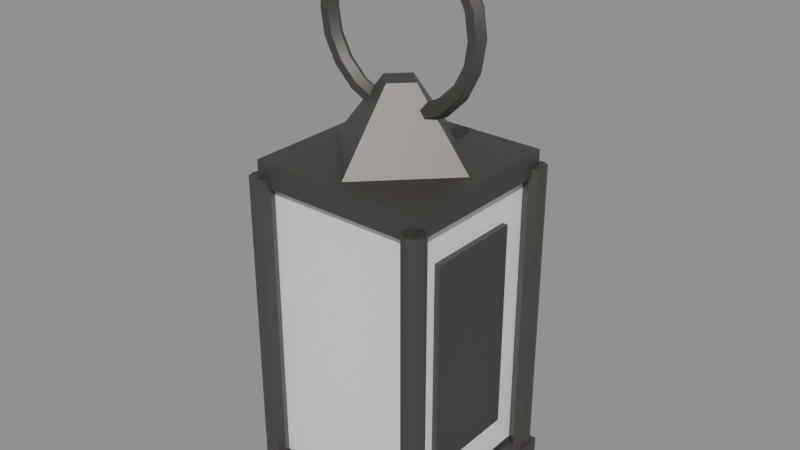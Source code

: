 # Source: lantern-v01.blend  (saved by Blender 5.2.45; exported with 4.5.12 LTS)
import bpy
from mathutils import Matrix  # noqa: F401  (used for matrix-valued properties, if any)

bpy.ops.wm.read_factory_settings(use_empty=True)
scene = bpy.context.scene
scene.name = 'Scene'

# ---- materials (node trees are filled in below, after node groups)
mat_iron = bpy.data.materials.new('iron')
mat_glass = bpy.data.materials.new('glass')

# ---- material node trees
mat_iron.use_nodes = True; mat_iron.node_tree.nodes.clear()
_N = mat_iron.node_tree.nodes; _L = mat_iron.node_tree.links
n0 = _N.new('ShaderNodeOutputMaterial'); n0.name = 'Material Output'; n0.location = (0, 0)
n1 = _N.new('ShaderNodeBsdfPrincipled'); n1.name = 'Principled BSDF'; n1.location = (0, 0)
n1.inputs[0].default_value = (0.16, 0.15, 0.14, 1.0)
n1.inputs[1].default_value = 0.9
n1.inputs[2].default_value = 0.55
n1.inputs[10].default_value = 0.005
_L.new(n1.outputs[0], n0.inputs[0])
n0.is_active_output = True
mat_glass.use_nodes = True; mat_glass.node_tree.nodes.clear()
_N = mat_glass.node_tree.nodes; _L = mat_glass.node_tree.links
n0 = _N.new('ShaderNodeOutputMaterial'); n0.name = 'Material Output'; n0.location = (0, 0)
n1 = _N.new('ShaderNodeBsdfPrincipled'); n1.name = 'Principled BSDF'; n1.location = (0, 0)
n1.inputs[0].default_value = (0.85, 0.9, 0.95, 1.0)
n1.inputs[2].default_value = 0.1
n1.inputs[10].default_value = 0.005
_L.new(n1.outputs[0], n0.inputs[0])
n0.is_active_output = True

# ---- meshes
me_lantern = bpy.data.meshes.new('lantern')
me_lantern.from_pydata([(-0.16, -0.16, 0.0), (-0.16, -0.16, 0.045), (-0.16, 0.16, 0.0), (-0.16, 0.16, 0.045), (0.16, -0.16, 0.0), (0.16, -0.16, 0.045), (0.16, 0.16, 0.0), (0.16, 0.16, 0.045), (-0.144, -0.144, 0.5275), (-0.144, -0.144, 0.5675), (-0.144, 0.144, 0.5275), (-0.144, 0.144, 0.5675), (0.144, -0.144, 0.5275), (0.144, -0.144, 0.5675), (0.144, 0.144, 0.5275), (0.144, 0.144, 0.5675), (-0.128, -0.128, 0.0525), (-0.128, -0.128, 0.5325), (-0.128, 0.128, 0.0525), (-0.128, 0.128, 0.5325), (0.128, -0.128, 0.0525), (0.128, -0.128, 0.5325), (0.128, 0.128, 0.0525), (0.128, 0.128, 0.5325), (-0.1408, -0.1228, 0.0425), (-0.1408, -0.1228, 0.5425), (-0.1281, -0.1281, 0.0425), (-0.1281, -0.1281, 0.5425), (-0.1228, -0.1408, 0.0425), (-0.1228, -0.1408, 0.5425), (-0.1281, -0.1535, 0.0425), (-0.1281, -0.1535, 0.5425), (-0.1408, -0.1588, 0.0425), (-0.1408, -0.1588, 0.5425), (-0.1535, -0.1535, 0.0425), (-0.1535, -0.1535, 0.5425), (-0.1588, -0.1408, 0.0425), (-0.1588, -0.1408, 0.5425), (-0.1535, -0.1281, 0.0425), (-0.1535, -0.1281, 0.5425), (-0.1408, 0.1588, 0.0425), (-0.1408, 0.1588, 0.5425), (-0.1281, 0.1535, 0.0425), (-0.1281, 0.1535, 0.5425), (-0.1228, 0.1408, 0.0425), (-0.1228, 0.1408, 0.5425), (-0.1281, 0.1281, 0.0425), (-0.1281, 0.1281, 0.5425), (-0.1408, 0.1228, 0.0425), (-0.1408, 0.1228, 0.5425), (-0.1535, 0.1281, 0.0425), (-0.1535, 0.1281, 0.5425), (-0.1588, 0.1408, 0.0425), (-0.1588, 0.1408, 0.5425), (-0.1535, 0.1535, 0.0425), (-0.1535, 0.1535, 0.5425), (0.1408, -0.1228, 0.0425), (0.1408, -0.1228, 0.5425), (0.1535, -0.1281, 0.0425), (0.1535, -0.1281, 0.5425), (0.1588, -0.1408, 0.0425), (0.1588, -0.1408, 0.5425), (0.1535, -0.1535, 0.0425), (0.1535, -0.1535, 0.5425), (0.1408, -0.1588, 0.0425), (0.1408, -0.1588, 0.5425), (0.1281, -0.1535, 0.0425), (0.1281, -0.1535, 0.5425), (0.1228, -0.1408, 0.0425), (0.1228, -0.1408, 0.5425), (0.1281, -0.1281, 0.0425), (0.1281, -0.1281, 0.5425), (0.1408, 0.1588, 0.0425), (0.1408, 0.1588, 0.5425), (0.1535, 0.1535, 0.0425), (0.1535, 0.1535, 0.5425), (0.1588, 0.1408, 0.0425), (0.1588, 0.1408, 0.5425), (0.1535, 0.1281, 0.0425), (0.1535, 0.1281, 0.5425), (0.1408, 0.1228, 0.0425), (0.1408, 0.1228, 0.5425), (0.1281, 0.1281, 0.0425), (0.1281, 0.1281, 0.5425), (0.1228, 0.1408, 0.0425), (0.1228, 0.1408, 0.5425), (0.1281, 0.1535, 0.0425), (0.1281, 0.1535, 0.5425), (0.0, 0.128, 0.5625), (0.0, 0.03, 0.6825), (0.128, 0.0, 0.5625), (0.03, 0.0, 0.6825), (0.0, -0.128, 0.5625), (0.0, -0.03, 0.6825), (-0.128, 0.0, 0.5625), (-0.03, 0.0, 0.6825), (0.144, 0.0, 0.7625), (0.137, -0.01212, 0.7625), (0.123, -0.01212, 0.7625), (0.116, -1.715e-18, 0.7625), (0.123, 0.01212, 0.7625), (0.137, 0.01212, 0.7625), (0.137, 3.36e-09, 0.807), (0.1303, -0.01212, 0.8048), (0.117, -0.01212, 0.8005), (0.1103, 2.706e-09, 0.7983), (0.117, 0.01212, 0.8005), (0.1303, 0.01212, 0.8048), (0.1165, 6.39e-09, 0.8471), (0.1108, -0.01212, 0.843), (0.09951, -0.01212, 0.8348), (0.09385, 5.148e-09, 0.8307), (0.09951, 0.01212, 0.8348), (0.1108, 0.01212, 0.843), (0.08464, 8.795e-09, 0.879), (0.08053, -0.01212, 0.8733), (0.0723, -0.01212, 0.862), (0.06818, 7.085e-09, 0.8563), (0.0723, 0.01212, 0.862), (0.08053, 0.01212, 0.8733), (0.0445, 1.034e-08, 0.8995), (0.04234, -0.01212, 0.8928), (0.03801, -0.01212, 0.8795), (0.03585, 8.329e-09, 0.8728), (0.03801, 0.01212, 0.8795), (0.04234, 0.01212, 0.8928), (1.087e-08, 1.087e-08, 0.9065), (1.034e-08, -0.01212, 0.8995), (9.286e-09, -0.01212, 0.8855), (8.758e-09, 8.758e-09, 0.8785), (9.286e-09, 0.01212, 0.8855), (1.034e-08, 0.01212, 0.8995), (-0.0445, 1.034e-08, 0.8995), (-0.04234, -0.01212, 0.8928), (-0.03801, -0.01212, 0.8795), (-0.03585, 8.329e-09, 0.8728), (-0.03801, 0.01212, 0.8795), (-0.04234, 0.01212, 0.8928), (-0.08464, 8.795e-09, 0.879), (-0.08053, -0.01212, 0.8733), (-0.0723, -0.01212, 0.862), (-0.06818, 7.085e-09, 0.8563), (-0.0723, 0.01212, 0.862), (-0.08053, 0.01212, 0.8733), (-0.1165, 6.39e-09, 0.8471), (-0.1108, -0.01212, 0.843), (-0.09951, -0.01212, 0.8348), (-0.09385, 5.148e-09, 0.8307), (-0.09951, 0.01212, 0.8348), (-0.1108, 0.01212, 0.843), (-0.137, 3.36e-09, 0.807), (-0.1303, -0.01212, 0.8048), (-0.117, -0.01212, 0.8005), (-0.1103, 2.706e-09, 0.7983), (-0.117, 0.01212, 0.8005), (-0.1303, 0.01212, 0.8048), (-0.144, 9.504e-16, 0.7625), (-0.137, -0.01212, 0.7625), (-0.123, -0.01212, 0.7625), (-0.116, 7.639e-16, 0.7625), (-0.123, 0.01212, 0.7625), (-0.137, 0.01212, 0.7625), (-0.137, -3.36e-09, 0.718), (-0.1303, -0.01212, 0.7202), (-0.117, -0.01212, 0.7245), (-0.1103, -2.706e-09, 0.7267), (-0.117, 0.01212, 0.7245), (-0.1303, 0.01212, 0.7202), (-0.1165, -6.39e-09, 0.6779), (-0.1108, -0.01212, 0.682), (-0.09951, -0.01212, 0.6902), (-0.09385, -5.148e-09, 0.6943), (-0.09951, 0.01212, 0.6902), (-0.1108, 0.01212, 0.682), (-0.08464, -8.795e-09, 0.646), (-0.08053, -0.01212, 0.6517), (-0.0723, -0.01212, 0.663), (-0.06818, -7.085e-09, 0.6687), (-0.0723, 0.01212, 0.663), (-0.08053, 0.01212, 0.6517), (-0.0445, -1.034e-08, 0.6255), (-0.04234, -0.01212, 0.6322), (-0.03801, -0.01212, 0.6455), (-0.03585, -8.329e-09, 0.6522), (-0.03801, 0.01212, 0.6455), (-0.04234, 0.01212, 0.6322), (1.087e-08, -1.087e-08, 0.6185), (1.034e-08, -0.01212, 0.6255), (9.286e-09, -0.01212, 0.6395), (8.758e-09, -8.758e-09, 0.6465), (9.286e-09, 0.01212, 0.6395), (1.034e-08, 0.01212, 0.6255), (0.0445, -1.034e-08, 0.6255), (0.04234, -0.01212, 0.6322), (0.03801, -0.01212, 0.6455), (0.03585, -8.329e-09, 0.6522), (0.03801, 0.01212, 0.6455), (0.04234, 0.01212, 0.6322), (0.08464, -8.795e-09, 0.646), (0.08053, -0.01212, 0.6517), (0.0723, -0.01212, 0.663), (0.06818, -7.085e-09, 0.6687), (0.0723, 0.01212, 0.663), (0.08053, 0.01212, 0.6517), (0.1165, -6.39e-09, 0.6779), (0.1108, -0.01212, 0.682), (0.09951, -0.01212, 0.6902), (0.09385, -5.148e-09, 0.6943), (0.09951, 0.01212, 0.6902), (0.1108, 0.01212, 0.682), (0.137, -3.36e-09, 0.718), (0.1303, -0.01212, 0.7202), (0.117, -0.01212, 0.7245), (0.1103, -2.706e-09, 0.7267), (0.117, 0.01212, 0.7245), (0.1303, 0.01212, 0.7202), (0.1252, -0.08, 0.1175), (0.1252, -0.08, 0.4675), (0.1252, 0.08, 0.1175), (0.1252, 0.08, 0.4675), (0.1372, -0.08, 0.1175), (0.1372, -0.08, 0.4675), (0.1372, 0.08, 0.1175), (0.1372, 0.08, 0.4675)], [], [(0, 1, 3, 2), (2, 3, 7, 6), (6, 7, 5, 4), (4, 5, 1, 0), (2, 6, 4, 0), (7, 3, 1, 5), (8, 9, 11, 10), (10, 11, 15, 14), (14, 15, 13, 12), (12, 13, 9, 8), (10, 14, 12, 8), (15, 11, 9, 13), (16, 17, 19, 18), (18, 19, 23, 22), (22, 23, 21, 20), (20, 21, 17, 16), (18, 22, 20, 16), (23, 19, 17, 21), (24, 25, 27, 26), (26, 27, 29, 28), (28, 29, 31, 30), (30, 31, 33, 32), (32, 33, 35, 34), (34, 35, 37, 36), (27, 25, 39, 37, 35, 33, 31, 29), (36, 37, 39, 38), (38, 39, 25, 24), (24, 26, 28, 30, 32, 34, 36, 38), (40, 41, 43, 42), (42, 43, 45, 44), (44, 45, 47, 46), (46, 47, 49, 48), (48, 49, 51, 50), (50, 51, 53, 52), (43, 41, 55, 53, 51, 49, 47, 45), (52, 53, 55, 54), (54, 55, 41, 40), (40, 42, 44, 46, 48, 50, 52, 54), (56, 57, 59, 58), (58, 59, 61, 60), (60, 61, 63, 62), (62, 63, 65, 64), (64, 65, 67, 66), (66, 67, 69, 68), (59, 57, 71, 69, 67, 65, 63, 61), (68, 69, 71, 70), (70, 71, 57, 56), (56, 58, 60, 62, 64, 66, 68, 70), (72, 73, 75, 74), (74, 75, 77, 76), (76, 77, 79, 78), (78, 79, 81, 80), (80, 81, 83, 82), (82, 83, 85, 84), (75, 73, 87, 85, 83, 81, 79, 77), (84, 85, 87, 86), (86, 87, 73, 72), (72, 74, 76, 78, 80, 82, 84, 86), (88, 89, 91, 90), (90, 91, 93, 92), (91, 89, 95, 93), (92, 93, 95, 94), (94, 95, 89, 88), (88, 90, 92, 94), (96, 102, 103, 97), (97, 103, 104, 98), (98, 104, 105, 99), (99, 105, 106, 100), (100, 106, 107, 101), (101, 107, 102, 96), (102, 108, 109, 103), (103, 109, 110, 104), (104, 110, 111, 105), (105, 111, 112, 106), (106, 112, 113, 107), (107, 113, 108, 102), (108, 114, 115, 109), (109, 115, 116, 110), (110, 116, 117, 111), (111, 117, 118, 112), (112, 118, 119, 113), (113, 119, 114, 108), (114, 120, 121, 115), (115, 121, 122, 116), (116, 122, 123, 117), (117, 123, 124, 118), (118, 124, 125, 119), (119, 125, 120, 114), (120, 126, 127, 121), (121, 127, 128, 122), (122, 128, 129, 123), (123, 129, 130, 124), (124, 130, 131, 125), (125, 131, 126, 120), (126, 132, 133, 127), (127, 133, 134, 128), (128, 134, 135, 129), (129, 135, 136, 130), (130, 136, 137, 131), (131, 137, 132, 126), (132, 138, 139, 133), (133, 139, 140, 134), (134, 140, 141, 135), (135, 141, 142, 136), (136, 142, 143, 137), (137, 143, 138, 132), (138, 144, 145, 139), (139, 145, 146, 140), (140, 146, 147, 141), (141, 147, 148, 142), (142, 148, 149, 143), (143, 149, 144, 138), (144, 150, 151, 145), (145, 151, 152, 146), (146, 152, 153, 147), (147, 153, 154, 148), (148, 154, 155, 149), (149, 155, 150, 144), (150, 156, 157, 151), (151, 157, 158, 152), (152, 158, 159, 153), (153, 159, 160, 154), (154, 160, 161, 155), (155, 161, 156, 150), (156, 162, 163, 157), (157, 163, 164, 158), (158, 164, 165, 159), (159, 165, 166, 160), (160, 166, 167, 161), (161, 167, 162, 156), (162, 168, 169, 163), (163, 169, 170, 164), (164, 170, 171, 165), (165, 171, 172, 166), (166, 172, 173, 167), (167, 173, 168, 162), (168, 174, 175, 169), (169, 175, 176, 170), (170, 176, 177, 171), (171, 177, 178, 172), (172, 178, 179, 173), (173, 179, 174, 168), (174, 180, 181, 175), (175, 181, 182, 176), (176, 182, 183, 177), (177, 183, 184, 178), (178, 184, 185, 179), (179, 185, 180, 174), (180, 186, 187, 181), (181, 187, 188, 182), (182, 188, 189, 183), (183, 189, 190, 184), (184, 190, 191, 185), (185, 191, 186, 180), (186, 192, 193, 187), (187, 193, 194, 188), (188, 194, 195, 189), (189, 195, 196, 190), (190, 196, 197, 191), (191, 197, 192, 186), (192, 198, 199, 193), (193, 199, 200, 194), (194, 200, 201, 195), (195, 201, 202, 196), (196, 202, 203, 197), (197, 203, 198, 192), (198, 204, 205, 199), (199, 205, 206, 200), (200, 206, 207, 201), (201, 207, 208, 202), (202, 208, 209, 203), (203, 209, 204, 198), (204, 210, 211, 205), (205, 211, 212, 206), (206, 212, 213, 207), (207, 213, 214, 208), (208, 214, 215, 209), (209, 215, 210, 204), (210, 96, 97, 211), (211, 97, 98, 212), (212, 98, 99, 213), (213, 99, 100, 214), (214, 100, 101, 215), (215, 101, 96, 210), (216, 217, 219, 218), (218, 219, 223, 222), (222, 223, 221, 220), (220, 221, 217, 216), (218, 222, 220, 216), (223, 219, 217, 221)])
me_lantern.polygons.foreach_set('use_smooth', [True] * 190)
me_lantern.polygons.foreach_set('material_index', [0, 0, 0, 0, 0, 0, 0, 0, 0, 0, 0, 0, 1, 1, 1, 1, 1, 1, 0, 0, 0, 0, 0, 0, 0, 0, 0, 0, 0, 0, 0, 0, 0, 0, 0, 0, 0, 0, 0, 0, 0, 0, 0, 0, 0, 0, 0, 0, 0, 0, 0, 0, 0, 0, 0, 0, 0, 0, 0, 0, 0, 0, 0, 0, 0, 0, 0, 0, 0, 0, 0, 0, 0, 0, 0, 0, 0, 0, 0, 0, 0, 0, 0, 0, 0, 0, 0, 0, 0, 0, 0, 0, 0, 0, 0, 0, 0, 0, 0, 0, 0, 0, 0, 0, 0, 0, 0, 0, 0, 0, 0, 0, 0, 0, 0, 0, 0, 0, 0, 0, 0, 0, 0, 0, 0, 0, 0, 0, 0, 0, 0, 0, 0, 0, 0, 0, 0, 0, 0, 0, 0, 0, 0, 0, 0, 0, 0, 0, 0, 0, 0, 0, 0, 0, 0, 0, 0, 0, 0, 0, 0, 0, 0, 0, 0, 0, 0, 0, 0, 0, 0, 0, 0, 0, 0, 0, 0, 0, 0, 0, 0, 0, 0, 0, 0, 0, 0, 0, 0, 0])
_k = set([(0, 1), (0, 2), (0, 4), (1, 3), (1, 5), (2, 3), (2, 6), (3, 7), (4, 5), (4, 6), (5, 7), (6, 7), (8, 9), (8, 10), (8, 12), (9, 11), (9, 13), (10, 11), (10, 14), (11, 15), (12, 13), (12, 14), (13, 15), (14, 15), (16, 17), (16, 18), (16, 20), (17, 19), (17, 21), (18, 19), (18, 22), (19, 23), (20, 21), (20, 22), (21, 23), (22, 23), (24, 25), (24, 26), (24, 38), (25, 27), (25, 39), (26, 27), (26, 28), (27, 29), (28, 29), (28, 30), (29, 31), (30, 31), (30, 32), (31, 33), (32, 33), (32, 34), (33, 35), (34, 35), (34, 36), (35, 37), (36, 37), (36, 38), (37, 39), (38, 39), (40, 41), (40, 42), (40, 54), (41, 43), (41, 55), (42, 43), (42, 44), (43, 45), (44, 45), (44, 46), (45, 47), (46, 47), (46, 48), (47, 49), (48, 49), (48, 50), (49, 51), (50, 51), (50, 52), (51, 53), (52, 53), (52, 54), (53, 55), (54, 55), (56, 57), (56, 58), (56, 70), (57, 59), (57, 71), (58, 59), (58, 60), (59, 61), (60, 61), (60, 62), (61, 63), (62, 63), (62, 64), (63, 65), (64, 65), (64, 66), (65, 67), (66, 67), (66, 68), (67, 69), (68, 69), (68, 70), (69, 71), (70, 71), (72, 73), (72, 74), (72, 86), (73, 75), (73, 87), (74, 75), (74, 76), (75, 77), (76, 77), (76, 78), (77, 79), (78, 79), (78, 80), (79, 81), (80, 81), (80, 82), (81, 83), (82, 83), (82, 84), (83, 85), (84, 85), (84, 86), (85, 87), (86, 87), (88, 89), (88, 90), (88, 94), (89, 91), (89, 95), (90, 91), (90, 92), (91, 93), (92, 93), (92, 94), (93, 95), (94, 95), (96, 102), (96, 210), (97, 103), (97, 211), (98, 104), (98, 212), (99, 105), (99, 213), (100, 106), (100, 214), (101, 107), (101, 215), (102, 108), (103, 109), (104, 110), (105, 111), (106, 112), (107, 113), (108, 114), (109, 115), (110, 116), (111, 117), (112, 118), (113, 119), (114, 120), (115, 121), (116, 122), (117, 123), (118, 124), (119, 125), (120, 126), (121, 127), (122, 128), (123, 129), (124, 130), (125, 131), (126, 132), (127, 133), (128, 134), (129, 135), (130, 136), (131, 137), (132, 138), (133, 139), (134, 140), (135, 141), (136, 142), (137, 143), (138, 144), (139, 145), (140, 146), (141, 147), (142, 148), (143, 149), (144, 150), (145, 151), (146, 152), (147, 153), (148, 154), (149, 155), (150, 156), (151, 157), (152, 158), (153, 159), (154, 160), (155, 161), (156, 162), (157, 163), (158, 164), (159, 165), (160, 166), (161, 167), (162, 168), (163, 169), (164, 170), (165, 171), (166, 172), (167, 173), (168, 174), (169, 175), (170, 176), (171, 177), (172, 178), (173, 179), (174, 180), (175, 181), (176, 182), (177, 183), (178, 184), (179, 185), (180, 186), (181, 187), (182, 188), (183, 189), (184, 190), (185, 191), (186, 192), (187, 193), (188, 194), (189, 195), (190, 196), (191, 197), (192, 198), (193, 199), (194, 200), (195, 201), (196, 202), (197, 203), (198, 204), (199, 205), (200, 206), (201, 207), (202, 208), (203, 209), (204, 210), (205, 211), (206, 212), (207, 213), (208, 214), (209, 215), (216, 217), (216, 218), (216, 220), (217, 219), (217, 221), (218, 219), (218, 222), (219, 223), (220, 221), (220, 222), (221, 223), (222, 223)])
me_lantern.attributes.new('sharp_edge', 'BOOLEAN', 'EDGE').data.foreach_set('value', [ (min(e.vertices), max(e.vertices)) in _k for e in me_lantern.edges])
_uv = me_lantern.uv_layers.new(name='UVMap')
_uv.uv.foreach_set('vector', [0.375, 0.0, 0.625, 0.0, 0.625, 0.25, 0.375, 0.25, 0.375, 0.25, 0.625, 0.25, 0.625, 0.5, 0.375, 0.5, 0.375, 0.5, 0.625, 0.5, 0.625, 0.75, 0.375, 0.75, 0.375, 0.75, 0.625, 0.75, 0.625, 1.0, 0.375, 1.0, 0.125, 0.5, 0.375, 0.5, 0.375, 0.75, 0.125, 0.75, 0.625, 0.5, 0.875, 0.5, 0.875, 0.75, 0.625, 0.75, 0.375, 0.0, 0.625, 0.0, 0.625, 0.25, 0.375, 0.25, 0.375, 0.25, 0.625, 0.25, 0.625, 0.5, 0.375, 0.5, 0.375, 0.5, 0.625, 0.5, 0.625, 0.75, 0.375, 0.75, 0.375, 0.75, 0.625, 0.75, 0.625, 1.0, 0.375, 1.0, 0.125, 0.5, 0.375, 0.5, 0.375, 0.75, 0.125, 0.75, 0.625, 0.5, 0.875, 0.5, 0.875, 0.75, 0.625, 0.75, 0.375, 0.0, 0.625, 0.0, 0.625, 0.25, 0.375, 0.25, 0.375, 0.25, 0.625, 0.25, 0.625, 0.5, 0.375, 0.5, 0.375, 0.5, 0.625, 0.5, 0.625, 0.75, 0.375, 0.75, 0.375, 0.75, 0.625, 0.75, 0.625, 1.0, 0.375, 1.0, 0.125, 0.5, 0.375, 0.5, 0.375, 0.75, 0.125, 0.75, 0.625, 0.5, 0.875, 0.5, 0.875, 0.75, 0.625, 0.75, 1.0, 0.5, 1.0, 1.0, 0.875, 1.0, 0.875, 0.5, 0.875, 0.5, 0.875, 1.0, 0.75, 1.0, 0.75, 0.5, 0.75, 0.5, 0.75, 1.0, 0.625, 1.0, 0.625, 0.5, 0.625, 0.5, 0.625, 1.0, 0.5, 1.0, 0.5, 0.5, 0.5, 0.5, 0.5, 1.0, 0.375, 1.0, 0.375, 0.5, 0.375, 0.5, 0.375, 1.0, 0.25, 1.0, 0.25, 0.5, 0.4197, 0.4197, 0.25, 0.49, 0.08029, 0.4197, 0.01, 0.25, 0.08029, 0.08029, 0.25, 0.01, 0.4197, 0.08029, 0.49, 0.25, 0.25, 0.5, 0.25, 1.0, 0.125, 1.0, 0.125, 0.5, 0.125, 0.5, 0.125, 1.0, 0.0, 1.0, 0.0, 0.5, 0.75, 0.49, 0.9197, 0.4197, 0.99, 0.25, 0.9197, 0.08029, 0.75, 0.01, 0.5803, 0.08029, 0.51, 0.25, 0.5803, 0.4197, 1.0, 0.5, 1.0, 1.0, 0.875, 1.0, 0.875, 0.5, 0.875, 0.5, 0.875, 1.0, 0.75, 1.0, 0.75, 0.5, 0.75, 0.5, 0.75, 1.0, 0.625, 1.0, 0.625, 0.5, 0.625, 0.5, 0.625, 1.0, 0.5, 1.0, 0.5, 0.5, 0.5, 0.5, 0.5, 1.0, 0.375, 1.0, 0.375, 0.5, 0.375, 0.5, 0.375, 1.0, 0.25, 1.0, 0.25, 0.5, 0.4197, 0.4197, 0.25, 0.49, 0.08029, 0.4197, 0.01, 0.25, 0.08029, 0.08029, 0.25, 0.01, 0.4197, 0.08029, 0.49, 0.25, 0.25, 0.5, 0.25, 1.0, 0.125, 1.0, 0.125, 0.5, 0.125, 0.5, 0.125, 1.0, 0.0, 1.0, 0.0, 0.5, 0.75, 0.49, 0.9197, 0.4197, 0.99, 0.25, 0.9197, 0.08029, 0.75, 0.01, 0.5803, 0.08029, 0.51, 0.25, 0.5803, 0.4197, 1.0, 0.5, 1.0, 1.0, 0.875, 1.0, 0.875, 0.5, 0.875, 0.5, 0.875, 1.0, 0.75, 1.0, 0.75, 0.5, 0.75, 0.5, 0.75, 1.0, 0.625, 1.0, 0.625, 0.5, 0.625, 0.5, 0.625, 1.0, 0.5, 1.0, 0.5, 0.5, 0.5, 0.5, 0.5, 1.0, 0.375, 1.0, 0.375, 0.5, 0.375, 0.5, 0.375, 1.0, 0.25, 1.0, 0.25, 0.5, 0.4197, 0.4197, 0.25, 0.49, 0.08029, 0.4197, 0.01, 0.25, 0.08029, 0.08029, 0.25, 0.01, 0.4197, 0.08029, 0.49, 0.25, 0.25, 0.5, 0.25, 1.0, 0.125, 1.0, 0.125, 0.5, 0.125, 0.5, 0.125, 1.0, 0.0, 1.0, 0.0, 0.5, 0.75, 0.49, 0.9197, 0.4197, 0.99, 0.25, 0.9197, 0.08029, 0.75, 0.01, 0.5803, 0.08029, 0.51, 0.25, 0.5803, 0.4197, 1.0, 0.5, 1.0, 1.0, 0.875, 1.0, 0.875, 0.5, 0.875, 0.5, 0.875, 1.0, 0.75, 1.0, 0.75, 0.5, 0.75, 0.5, 0.75, 1.0, 0.625, 1.0, 0.625, 0.5, 0.625, 0.5, 0.625, 1.0, 0.5, 1.0, 0.5, 0.5, 0.5, 0.5, 0.5, 1.0, 0.375, 1.0, 0.375, 0.5, 0.375, 0.5, 0.375, 1.0, 0.25, 1.0, 0.25, 0.5, 0.4197, 0.4197, 0.25, 0.49, 0.08029, 0.4197, 0.01, 0.25, 0.08029, 0.08029, 0.25, 0.01, 0.4197, 0.08029, 0.49, 0.25, 0.25, 0.5, 0.25, 1.0, 0.125, 1.0, 0.125, 0.5, 0.125, 0.5, 0.125, 1.0, 0.0, 1.0, 0.0, 0.5, 0.75, 0.49, 0.9197, 0.4197, 0.99, 0.25, 0.9197, 0.08029, 0.75, 0.01, 0.5803, 0.08029, 0.51, 0.25, 0.5803, 0.4197, 1.0, 0.5, 1.0, 1.0, 0.75, 1.0, 0.75, 0.5, 0.75, 0.5, 0.75, 1.0, 0.5, 1.0, 0.5, 0.5, 0.49, 0.25, 0.25, 0.49, 0.01, 0.25, 0.25, 0.01, 0.5, 0.5, 0.5, 1.0, 0.25, 1.0, 0.25, 0.5, 0.25, 0.5, 0.25, 1.0, 0.0, 1.0, 0.0, 0.5, 0.75, 0.49, 0.99, 0.25, 0.75, 0.01, 0.51, 0.25, 0.55, 0.5, 0.6, 0.5, 0.6, 0.6667, 0.55, 0.6667, 0.55, 0.6667, 0.6, 0.6667, 0.6, 0.8333, 0.55, 0.8333, 0.55, 0.8333, 0.6, 0.8333, 0.6, 1.0, 0.55, 1.0, 0.55, -1.11e-16, 0.6, -1.11e-16, 0.6, 0.1667, 0.55, 0.1667, 0.55, 0.1667, 0.6, 0.1667, 0.6, 0.3333, 0.55, 0.3333, 0.55, 0.3333, 0.6, 0.3333, 0.6, 0.5, 0.55, 0.5, 0.6, 0.5, 0.65, 0.5, 0.65, 0.6667, 0.6, 0.6667, 0.6, 0.6667, 0.65, 0.6667, 0.65, 0.8333, 0.6, 0.8333, 0.6, 0.8333, 0.65, 0.8333, 0.65, 1.0, 0.6, 1.0, 0.6, -1.11e-16, 0.65, -1.11e-16, 0.65, 0.1667, 0.6, 0.1667, 0.6, 0.1667, 0.65, 0.1667, 0.65, 0.3333, 0.6, 0.3333, 0.6, 0.3333, 0.65, 0.3333, 0.65, 0.5, 0.6, 0.5, 0.65, 0.5, 0.7, 0.5, 0.7, 0.6667, 0.65, 0.6667, 0.65, 0.6667, 0.7, 0.6667, 0.7, 0.8333, 0.65, 0.8333, 0.65, 0.8333, 0.7, 0.8333, 0.7, 1.0, 0.65, 1.0, 0.65, -1.11e-16, 0.7, -1.11e-16, 0.7, 0.1667, 0.65, 0.1667, 0.65, 0.1667, 0.7, 0.1667, 0.7, 0.3333, 0.65, 0.3333, 0.65, 0.3333, 0.7, 0.3333, 0.7, 0.5, 0.65, 0.5, 0.7, 0.5, 0.75, 0.5, 0.75, 0.6667, 0.7, 0.6667, 0.7, 0.6667, 0.75, 0.6667, 0.75, 0.8333, 0.7, 0.8333, 0.7, 0.8333, 0.75, 0.8333, 0.75, 1.0, 0.7, 1.0, 0.7, -1.11e-16, 0.75, -1.11e-16, 0.75, 0.1667, 0.7, 0.1667, 0.7, 0.1667, 0.75, 0.1667, 0.75, 0.3333, 0.7, 0.3333, 0.7, 0.3333, 0.75, 0.3333, 0.75, 0.5, 0.7, 0.5, 0.75, 0.5, 0.8, 0.5, 0.8, 0.6667, 0.75, 0.6667, 0.75, 0.6667, 0.8, 0.6667, 0.8, 0.8333, 0.75, 0.8333, 0.75, 0.8333, 0.8, 0.8333, 0.8, 1.0, 0.75, 1.0, 0.75, -1.11e-16, 0.8, -1.11e-16, 0.8, 0.1667, 0.75, 0.1667, 0.75, 0.1667, 0.8, 0.1667, 0.8, 0.3333, 0.75, 0.3333, 0.75, 0.3333, 0.8, 0.3333, 0.8, 0.5, 0.75, 0.5, 0.8, 0.5, 0.85, 0.5, 0.85, 0.6667, 0.8, 0.6667, 0.8, 0.6667, 0.85, 0.6667, 0.85, 0.8333, 0.8, 0.8333, 0.8, 0.8333, 0.85, 0.8333, 0.85, 1.0, 0.8, 1.0, 0.8, -1.11e-16, 0.85, -1.11e-16, 0.85, 0.1667, 0.8, 0.1667, 0.8, 0.1667, 0.85, 0.1667, 0.85, 0.3333, 0.8, 0.3333, 0.8, 0.3333, 0.85, 0.3333, 0.85, 0.5, 0.8, 0.5, 0.85, 0.5, 0.9, 0.5, 0.9, 0.6667, 0.85, 0.6667, 0.85, 0.6667, 0.9, 0.6667, 0.9, 0.8333, 0.85, 0.8333, 0.85, 0.8333, 0.9, 0.8333, 0.9, 1.0, 0.85, 1.0, 0.85, -1.11e-16, 0.9, -1.11e-16, 0.9, 0.1667, 0.85, 0.1667, 0.85, 0.1667, 0.9, 0.1667, 0.9, 0.3333, 0.85, 0.3333, 0.85, 0.3333, 0.9, 0.3333, 0.9, 0.5, 0.85, 0.5, 0.9, 0.5, 0.95, 0.5, 0.95, 0.6667, 0.9, 0.6667, 0.9, 0.6667, 0.95, 0.6667, 0.95, 0.8333, 0.9, 0.8333, 0.9, 0.8333, 0.95, 0.8333, 0.95, 1.0, 0.9, 1.0, 0.9, -1.11e-16, 0.95, -1.11e-16, 0.95, 0.1667, 0.9, 0.1667, 0.9, 0.1667, 0.95, 0.1667, 0.95, 0.3333, 0.9, 0.3333, 0.9, 0.3333, 0.95, 0.3333, 0.95, 0.5, 0.9, 0.5, 0.95, 0.5, 1.0, 0.5, 1.0, 0.6667, 0.95, 0.6667, 0.95, 0.6667, 1.0, 0.6667, 1.0, 0.8333, 0.95, 0.8333, 0.95, 0.8333, 1.0, 0.8333, 1.0, 1.0, 0.95, 1.0, 0.95, -1.11e-16, 1.0, -1.11e-16, 1.0, 0.1667, 0.95, 0.1667, 0.95, 0.1667, 1.0, 0.1667, 1.0, 0.3333, 0.95, 0.3333, 0.95, 0.3333, 1.0, 0.3333, 1.0, 0.5, 0.95, 0.5, 2.22e-16, 0.5, 0.05, 0.5, 0.05, 0.6667, 2.22e-16, 0.6667, 2.22e-16, 0.6667, 0.05, 0.6667, 0.05, 0.8333, 2.22e-16, 0.8333, 2.22e-16, 0.8333, 0.05, 0.8333, 0.05, 1.0, 2.22e-16, 1.0, 2.22e-16, -1.11e-16, 0.05, -1.11e-16, 0.05, 0.1667, 2.22e-16, 0.1667, 2.22e-16, 0.1667, 0.05, 0.1667, 0.05, 0.3333, 2.22e-16, 0.3333, 2.22e-16, 0.3333, 0.05, 0.3333, 0.05, 0.5, 2.22e-16, 0.5, 0.05, 0.5, 0.1, 0.5, 0.1, 0.6667, 0.05, 0.6667, 0.05, 0.6667, 0.1, 0.6667, 0.1, 0.8333, 0.05, 0.8333, 0.05, 0.8333, 0.1, 0.8333, 0.1, 1.0, 0.05, 1.0, 0.05, -1.11e-16, 0.1, -1.11e-16, 0.1, 0.1667, 0.05, 0.1667, 0.05, 0.1667, 0.1, 0.1667, 0.1, 0.3333, 0.05, 0.3333, 0.05, 0.3333, 0.1, 0.3333, 0.1, 0.5, 0.05, 0.5, 0.1, 0.5, 0.15, 0.5, 0.15, 0.6667, 0.1, 0.6667, 0.1, 0.6667, 0.15, 0.6667, 0.15, 0.8333, 0.1, 0.8333, 0.1, 0.8333, 0.15, 0.8333, 0.15, 1.0, 0.1, 1.0, 0.1, -1.11e-16, 0.15, -1.11e-16, 0.15, 0.1667, 0.1, 0.1667, 0.1, 0.1667, 0.15, 0.1667, 0.15, 0.3333, 0.1, 0.3333, 0.1, 0.3333, 0.15, 0.3333, 0.15, 0.5, 0.1, 0.5, 0.15, 0.5, 0.2, 0.5, 0.2, 0.6667, 0.15, 0.6667, 0.15, 0.6667, 0.2, 0.6667, 0.2, 0.8333, 0.15, 0.8333, 0.15, 0.8333, 0.2, 0.8333, 0.2, 1.0, 0.15, 1.0, 0.15, -1.11e-16, 0.2, -1.11e-16, 0.2, 0.1667, 0.15, 0.1667, 0.15, 0.1667, 0.2, 0.1667, 0.2, 0.3333, 0.15, 0.3333, 0.15, 0.3333, 0.2, 0.3333, 0.2, 0.5, 0.15, 0.5, 0.2, 0.5, 0.25, 0.5, 0.25, 0.6667, 0.2, 0.6667, 0.2, 0.6667, 0.25, 0.6667, 0.25, 0.8333, 0.2, 0.8333, 0.2, 0.8333, 0.25, 0.8333, 0.25, 1.0, 0.2, 1.0, 0.2, -1.11e-16, 0.25, -1.11e-16, 0.25, 0.1667, 0.2, 0.1667, 0.2, 0.1667, 0.25, 0.1667, 0.25, 0.3333, 0.2, 0.3333, 0.2, 0.3333, 0.25, 0.3333, 0.25, 0.5, 0.2, 0.5, 0.25, 0.5, 0.3, 0.5, 0.3, 0.6667, 0.25, 0.6667, 0.25, 0.6667, 0.3, 0.6667, 0.3, 0.8333, 0.25, 0.8333, 0.25, 0.8333, 0.3, 0.8333, 0.3, 1.0, 0.25, 1.0, 0.25, -1.11e-16, 0.3, -1.11e-16, 0.3, 0.1667, 0.25, 0.1667, 0.25, 0.1667, 0.3, 0.1667, 0.3, 0.3333, 0.25, 0.3333, 0.25, 0.3333, 0.3, 0.3333, 0.3, 0.5, 0.25, 0.5, 0.3, 0.5, 0.35, 0.5, 0.35, 0.6667, 0.3, 0.6667, 0.3, 0.6667, 0.35, 0.6667, 0.35, 0.8333, 0.3, 0.8333, 0.3, 0.8333, 0.35, 0.8333, 0.35, 1.0, 0.3, 1.0, 0.3, -1.11e-16, 0.35, -1.11e-16, 0.35, 0.1667, 0.3, 0.1667, 0.3, 0.1667, 0.35, 0.1667, 0.35, 0.3333, 0.3, 0.3333, 0.3, 0.3333, 0.35, 0.3333, 0.35, 0.5, 0.3, 0.5, 0.35, 0.5, 0.4, 0.5, 0.4, 0.6667, 0.35, 0.6667, 0.35, 0.6667, 0.4, 0.6667, 0.4, 0.8333, 0.35, 0.8333, 0.35, 0.8333, 0.4, 0.8333, 0.4, 1.0, 0.35, 1.0, 0.35, -1.11e-16, 0.4, -1.11e-16, 0.4, 0.1667, 0.35, 0.1667, 0.35, 0.1667, 0.4, 0.1667, 0.4, 0.3333, 0.35, 0.3333, 0.35, 0.3333, 0.4, 0.3333, 0.4, 0.5, 0.35, 0.5, 0.4, 0.5, 0.45, 0.5, 0.45, 0.6667, 0.4, 0.6667, 0.4, 0.6667, 0.45, 0.6667, 0.45, 0.8333, 0.4, 0.8333, 0.4, 0.8333, 0.45, 0.8333, 0.45, 1.0, 0.4, 1.0, 0.4, -1.11e-16, 0.45, -1.11e-16, 0.45, 0.1667, 0.4, 0.1667, 0.4, 0.1667, 0.45, 0.1667, 0.45, 0.3333, 0.4, 0.3333, 0.4, 0.3333, 0.45, 0.3333, 0.45, 0.5, 0.4, 0.5, 0.45, 0.5, 0.5, 0.5, 0.5, 0.6667, 0.45, 0.6667, 0.45, 0.6667, 0.5, 0.6667, 0.5, 0.8333, 0.45, 0.8333, 0.45, 0.8333, 0.5, 0.8333, 0.5, 1.0, 0.45, 1.0, 0.45, -1.11e-16, 0.5, -1.11e-16, 0.5, 0.1667, 0.45, 0.1667, 0.45, 0.1667, 0.5, 0.1667, 0.5, 0.3333, 0.45, 0.3333, 0.45, 0.3333, 0.5, 0.3333, 0.5, 0.5, 0.45, 0.5, 0.5, 0.5, 0.55, 0.5, 0.55, 0.6667, 0.5, 0.6667, 0.5, 0.6667, 0.55, 0.6667, 0.55, 0.8333, 0.5, 0.8333, 0.5, 0.8333, 0.55, 0.8333, 0.55, 1.0, 0.5, 1.0, 0.5, -1.11e-16, 0.55, -1.11e-16, 0.55, 0.1667, 0.5, 0.1667, 0.5, 0.1667, 0.55, 0.1667, 0.55, 0.3333, 0.5, 0.3333, 0.5, 0.3333, 0.55, 0.3333, 0.55, 0.5, 0.5, 0.5, 0.375, 0.0, 0.625, 0.0, 0.625, 0.25, 0.375, 0.25, 0.375, 0.25, 0.625, 0.25, 0.625, 0.5, 0.375, 0.5, 0.375, 0.5, 0.625, 0.5, 0.625, 0.75, 0.375, 0.75, 0.375, 0.75, 0.625, 0.75, 0.625, 1.0, 0.375, 1.0, 0.125, 0.5, 0.375, 0.5, 0.375, 0.75, 0.125, 0.75, 0.625, 0.5, 0.875, 0.5, 0.875, 0.75, 0.625, 0.75])
me_lantern.materials.append(mat_iron)
me_lantern.materials.append(mat_glass)
me_lantern.update()

# ---- objects
ob_lantern = bpy.data.objects.new('lantern', me_lantern)

# ---- transforms, parenting, visibility, modifiers, constraints
ob_lantern.location = (0.0, 0.0, 0.0)

# ---- collection membership
scene.collection.objects.link(ob_lantern)

# ---- scene / render settings (as saved in the file)
scene.frame_start = 1; scene.frame_end = 250; scene.frame_set(1)
scene.render.engine = 'BLENDER_EEVEE_NEXT'
scene.render.bake_bias = 0.0
scene.render.bake_samples = 0
scene.render.compositor_device = 'GPU'
scene.eevee.use_volume_custom_range = False
scene.eevee.fast_gi_thickness_near = 0.1
scene.eevee.fast_gi_thickness_far = 0.0
scene.eevee.ray_tracing_options.screen_trace_thickness = 0.1
bpy.context.view_layer.update()

# ---- added for rendering (the .blend has no active camera and no usable light): camera, sun + grey world if the file has none
cam_auto = bpy.data.cameras.new('AutoCamera')
cam_auto.lens = 50.0
cam_auto.sensor_width = 36.0
cam_auto.clip_end = 1000.0
ob_auto_camera = bpy.data.objects.new('AutoCamera', cam_auto)
scene.collection.objects.link(ob_auto_camera)
ob_auto_camera.location = (0.937423, -1.12491, 1.20319)
ob_auto_camera.rotation_euler = (1.09748, -7.21219e-08, 0.694738)
scene.camera = ob_auto_camera
light_auto_sun = bpy.data.lights.new('AutoSun', 'SUN')
light_auto_sun.energy = 3.0
light_auto_sun.angle = 0.0523599
ob_auto_sun = bpy.data.objects.new('AutoSun', light_auto_sun)
scene.collection.objects.link(ob_auto_sun)
ob_auto_sun.rotation_euler = (0.872665, 0.174533, 0.523599)
if scene.world is None:
    world_auto = bpy.data.worlds.new('AutoWorld')
    world_auto.color = (0.3, 0.3, 0.3)
    scene.world = world_auto
bpy.context.view_layer.update()
